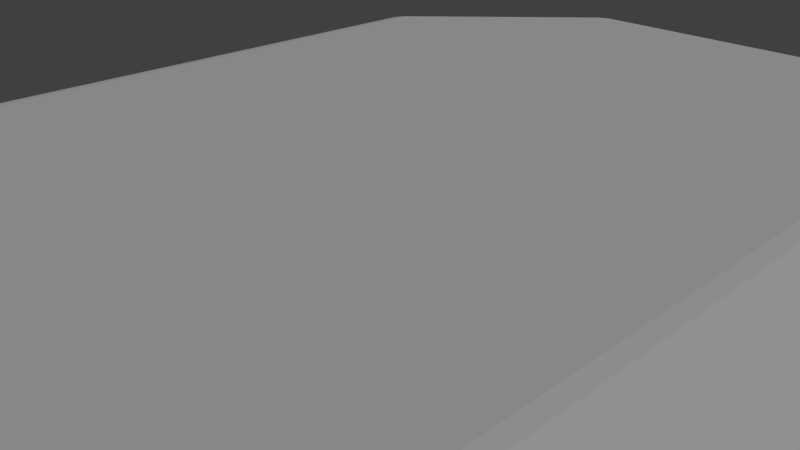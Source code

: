 # Source: gem-8-long.blend  (saved by Blender 2.78.0; exported with 4.5.12 LTS)
import bpy
from mathutils import Matrix  # noqa: F401  (used for matrix-valued properties, if any)

bpy.ops.wm.read_factory_settings(use_empty=True)
scene = bpy.context.scene
scene.name = 'Scene'

# ---- collections
col_collection_1 = bpy.data.collections.new('Collection 1'); scene.collection.children.link(col_collection_1)

# ---- world
world_world = bpy.data.worlds.new('World'); scene.world = world_world
world_world.color = (0.05088, 0.05088, 0.05088)
world_world.use_sun_shadow = False
world_world.sun_shadow_jitter_overblur = 0.0
world_world.cycles.sampling_method = 'MANUAL'

# ---- cameras
cam_camera = bpy.data.cameras.new('Camera')
cam_camera.clip_end = 100.0
cam_camera.lens = 35.0
cam_camera.sensor_width = 32.0
cam_camera.sensor_height = 18.0
cam_camera.ortho_scale = 7.314
cam_camera.dof.focus_distance = 0.0

# ---- lights
light_lamp = bpy.data.lights.new('Lamp', 'SUN')
light_lamp.transmission_factor = 0.0
light_lamp.cutoff_distance = 30.0
light_lamp.angle = 0.1993
light_lamp.energy = 1.0
light_lamp.shadow_buffer_clip_start = 1.001
light_lamp.shadow_soft_size = 0.1
light_lamp.shadow_cascade_max_distance = 1000.0

# ---- meshes
me_cylinder = bpy.data.meshes.new('Cylinder')
me_cylinder.from_pydata([(-1.845, 7.715, -1.469), (-1.872, 7.519, -1.5), (-2.029, 7.639, -1.469), (-1.872, 7.519, 1.5), (-1.845, 7.715, 1.469), (-2.029, 7.639, 1.469), (1.845, 7.715, -1.469), (2.029, 7.639, -1.469), (1.872, 7.519, -1.5), (1.845, 7.715, 1.469), (1.872, 7.519, 1.5), (2.029, 7.639, 1.469), (4.519, 4.872, -1.5), (4.639, 5.029, -1.469), (4.715, 4.845, -1.469), (4.639, 5.029, 1.469), (4.519, 4.872, 1.5), (4.715, 4.845, 1.469), (4.519, -4.872, -1.5), (4.715, -4.845, -1.469), (4.639, -5.029, -1.469), (4.715, -4.845, 1.469), (4.519, -4.872, 1.5), (4.639, -5.029, 1.469), (2.029, -7.639, -1.469), (1.845, -7.715, -1.469), (1.872, -7.519, -1.5), (2.029, -7.639, 1.469), (1.872, -7.519, 1.5), (1.845, -7.715, 1.469), (-1.872, -7.519, -1.5), (-1.845, -7.715, -1.469), (-2.029, -7.639, -1.469), (-1.845, -7.715, 1.469), (-1.872, -7.519, 1.5), (-2.029, -7.639, 1.469), (-4.519, -4.872, -1.5), (-4.639, -5.029, -1.469), (-4.715, -4.845, -1.469), (-4.639, -5.029, 1.469), (-4.519, -4.872, 1.5), (-4.715, -4.845, 1.469), (-4.519, 4.872, -1.5), (-4.715, 4.845, -1.469), (-4.639, 5.029, -1.469), (-4.715, 4.845, 1.469), (-4.519, 4.872, 1.5), (-4.639, 5.029, 1.469), (-9.239, 6.719, 0.0), (-9.163, 6.903, 0.0), (9.239, -6.719, 0.0), (9.163, -6.903, 0.0), (-9.163, -6.903, 0.0), (-9.239, -6.719, 0.0), (9.163, 6.903, 0.0), (9.239, 6.719, 0.0), (-3.719, -12.24, 0.0), (-3.903, -12.16, 0.0), (3.719, 12.24, 0.0), (3.903, 12.16, 0.0), (3.903, -12.16, 0.0), (3.719, -12.24, 0.0), (-3.719, 12.24, 0.0), (-3.903, 12.16, 0.0)], [], [(62, 4, 9, 58), (32, 57, 52, 37), (47, 5, 63, 49), (61, 29, 33, 56), (11, 15, 54, 59), (35, 39, 52, 57), (17, 21, 50, 55), (51, 23, 27, 60), (41, 45, 48, 53), (7, 59, 54, 13), (44, 49, 63, 2), (10, 3, 46, 40, 34, 28, 22, 16), (25, 61, 56, 31), (20, 51, 60, 24), (38, 53, 48, 43), (14, 55, 50, 19), (0, 62, 58, 6), (0, 1, 2), (3, 4, 5), (6, 7, 8), (9, 10, 11), (12, 13, 14), (15, 16, 17), (18, 19, 20), (21, 22, 23), (24, 25, 26), (27, 28, 29), (30, 31, 32), (33, 34, 35), (36, 37, 38), (39, 40, 41), (42, 43, 44), (45, 46, 47), (0, 6, 8, 1), (9, 4, 3, 10), (7, 13, 12, 8), (15, 11, 10, 16), (55, 14, 13, 54), (14, 19, 18, 12), (21, 17, 16, 22), (51, 20, 19, 50), (20, 24, 26, 18), (59, 7, 6, 58), (27, 23, 22, 28), (25, 31, 30, 26), (33, 29, 28, 34), (57, 32, 31, 56), (61, 25, 24, 60), (32, 37, 36, 30), (63, 5, 4, 62), (39, 35, 34, 40), (53, 38, 37, 52), (38, 43, 42, 36), (45, 41, 40, 46), (49, 44, 43, 48), (44, 2, 1, 42), (5, 47, 46, 3), (47, 49, 48, 45), (23, 51, 50, 21), (41, 53, 52, 39), (17, 55, 54, 15), (35, 57, 56, 33), (11, 59, 58, 9), (29, 61, 60, 27), (2, 63, 62, 0), (1, 8, 12, 18, 26, 30, 36, 42)])
me_cylinder.use_remesh_preserve_volume = False
me_cylinder.use_remesh_preserve_attributes = False
me_cylinder.use_mirror_vertex_groups = False
me_cylinder.update()

# ---- objects
ob_gem = bpy.data.objects.new('gem', me_cylinder)
ob_lamp = bpy.data.objects.new('Lamp', light_lamp)
ob_camera = bpy.data.objects.new('Camera', cam_camera)

# ---- transforms, parenting, visibility, modifiers, constraints
ob_gem.location = (0.0, 0.0, 0.0)
ob_gem.lineart.crease_threshold = 0.0
ob_lamp.location = (4.076, 1.005, 20.47)
ob_lamp.rotation_euler = (0.6503, 0.05522, 1.866)
ob_lamp.lock_rotations_4d = False
ob_lamp.empty_display_type = 'ARROWS'
ob_lamp.color = (0.0, 0.0, 0.0, 0.0)
ob_lamp.lineart.crease_threshold = 0.0
ob_camera.location = (7.481, -6.508, 5.344)
ob_camera.rotation_euler = (1.109, 0.0, 0.8149)
ob_camera.lock_rotations_4d = False
ob_camera.empty_display_type = 'ARROWS'
ob_camera.color = (0.0, 0.0, 0.0, 0.0)
ob_camera.display_type = 'WIRE'
ob_camera.lineart.crease_threshold = 0.0

# ---- collection membership
col_collection_1.objects.link(ob_gem)
col_collection_1.objects.link(ob_lamp)
col_collection_1.objects.link(ob_camera)

# ---- scene / render settings (as saved in the file)
scene.camera = ob_camera
scene.frame_start = 1; scene.frame_end = 250; scene.frame_set(1)
scene.render.engine = 'CYCLES'
scene.render.resolution_percentage = 50
scene.render.dither_intensity = 0.0
scene.cycles.use_denoising = False
scene.cycles.samples = 128
scene.cycles.sampling_pattern = 'TABULATED_SOBOL'
scene.cycles.light_sampling_threshold = 0.0
scene.cycles.use_adaptive_sampling = False
scene.cycles.use_light_tree = False
scene.cycles.blur_glossy = 0.0
scene.cycles.sample_clamp_indirect = 0.0
scene.view_settings.view_transform = 'Standard'
scene.unit_settings.scale_length = 0.01
bpy.context.view_layer.update()
